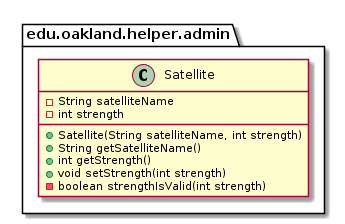

The diagram above was rendered by PlantUML. Its source (embedded in the PNG):
@startuml Satellite_DirectDependencies


package edu.oakland.helper.admin {
    class Satellite {
        - String satelliteName
        - int strength
        + Satellite(String satelliteName, int strength)
        + String getSatelliteName()
        + int getStrength()
        + void setStrength(int strength)
        - boolean strengthIsValid(int strength)
    }
}






@enduml